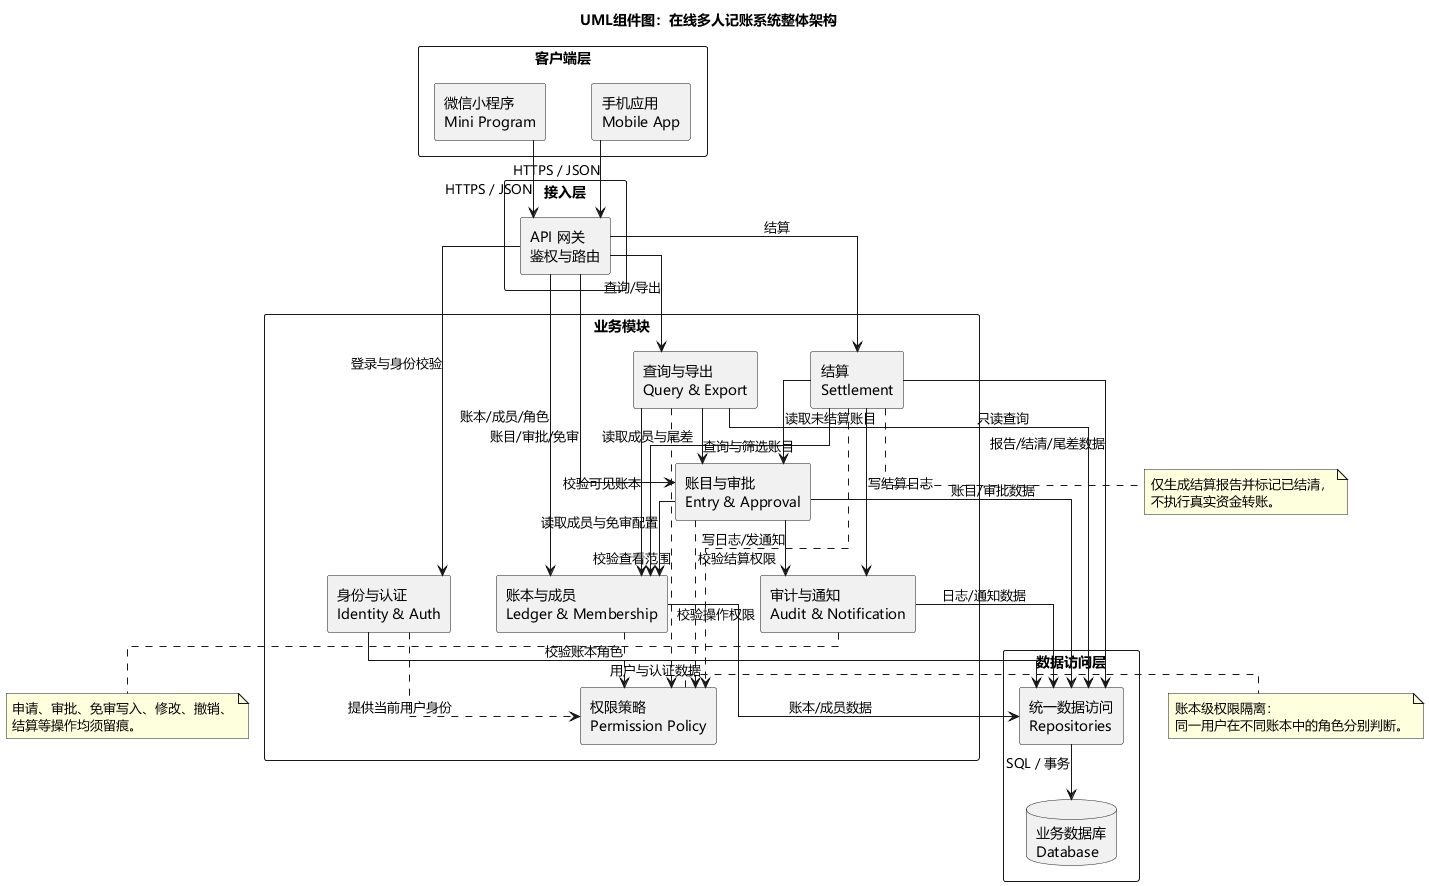

The diagram above was rendered by PlantUML. Its source (embedded in the PNG):
@startuml
' 结构性图：模块划分及依赖
skinparam backgroundColor #FFFFFF
skinparam defaultFontName "Microsoft YaHei"
skinparam shadowing false
skinparam componentStyle rectangle
skinparam packageStyle rectangle
skinparam nodesep 45
skinparam ranksep 55
skinparam linetype ortho

title UML组件图：在线多人记账系统整体架构

package "客户端层" {
  [手机应用\nMobile App] as MobileApp
  [微信小程序\nMini Program] as MiniProgram
}

package "接入层" {
  [API 网关\n鉴权与路由] as ApiGateway
}

package "业务模块" {
  [身份与认证\nIdentity & Auth] as Identity
  [账本与成员\nLedger & Membership] as LedgerModule
  [账目与审批\nEntry & Approval] as EntryModule
  [结算\nSettlement] as SettlementModule
  [查询与导出\nQuery & Export] as QueryModule
  [审计与通知\nAudit & Notification] as AuditModule
  [权限策略\nPermission Policy] as PermissionModule
}

package "数据访问层" {
  [统一数据访问\nRepositories] as Repository
  database "业务数据库\nDatabase" as Database
}

MobileApp --> ApiGateway : HTTPS / JSON
MiniProgram --> ApiGateway : HTTPS / JSON

ApiGateway --> Identity : 登录与身份校验
ApiGateway --> LedgerModule : 账本/成员/角色
ApiGateway --> EntryModule : 账目/审批/免审
ApiGateway --> SettlementModule : 结算
ApiGateway --> QueryModule : 查询/导出

Identity ..> PermissionModule : 提供当前用户身份
LedgerModule ..> PermissionModule : 校验账本角色
EntryModule ..> PermissionModule : 校验操作权限
SettlementModule ..> PermissionModule : 校验结算权限
QueryModule ..> PermissionModule : 校验查看范围

EntryModule --> LedgerModule : 读取成员与免审配置
EntryModule --> AuditModule : 写日志/发通知
SettlementModule --> EntryModule : 读取未结算账目
SettlementModule --> LedgerModule : 读取成员与尾差
SettlementModule --> AuditModule : 写结算日志
QueryModule --> LedgerModule : 校验可见账本
QueryModule --> EntryModule : 查询与筛选账目

Identity --> Repository : 用户与认证数据
LedgerModule --> Repository : 账本/成员数据
EntryModule --> Repository : 账目/审批数据
SettlementModule --> Repository : 报告/结清/尾差数据
QueryModule --> Repository : 只读查询
AuditModule --> Repository : 日志/通知数据
Repository --> Database : SQL / 事务

note right of PermissionModule
  账本级权限隔离：
  同一用户在不同账本中的角色分别判断。
end note

note bottom of AuditModule
  申请、审批、免审写入、修改、撤销、
  结算等操作均须留痕。
end note

note bottom of SettlementModule
  仅生成结算报告并标记已结清，
  不执行真实资金转账。
end note

@enduml